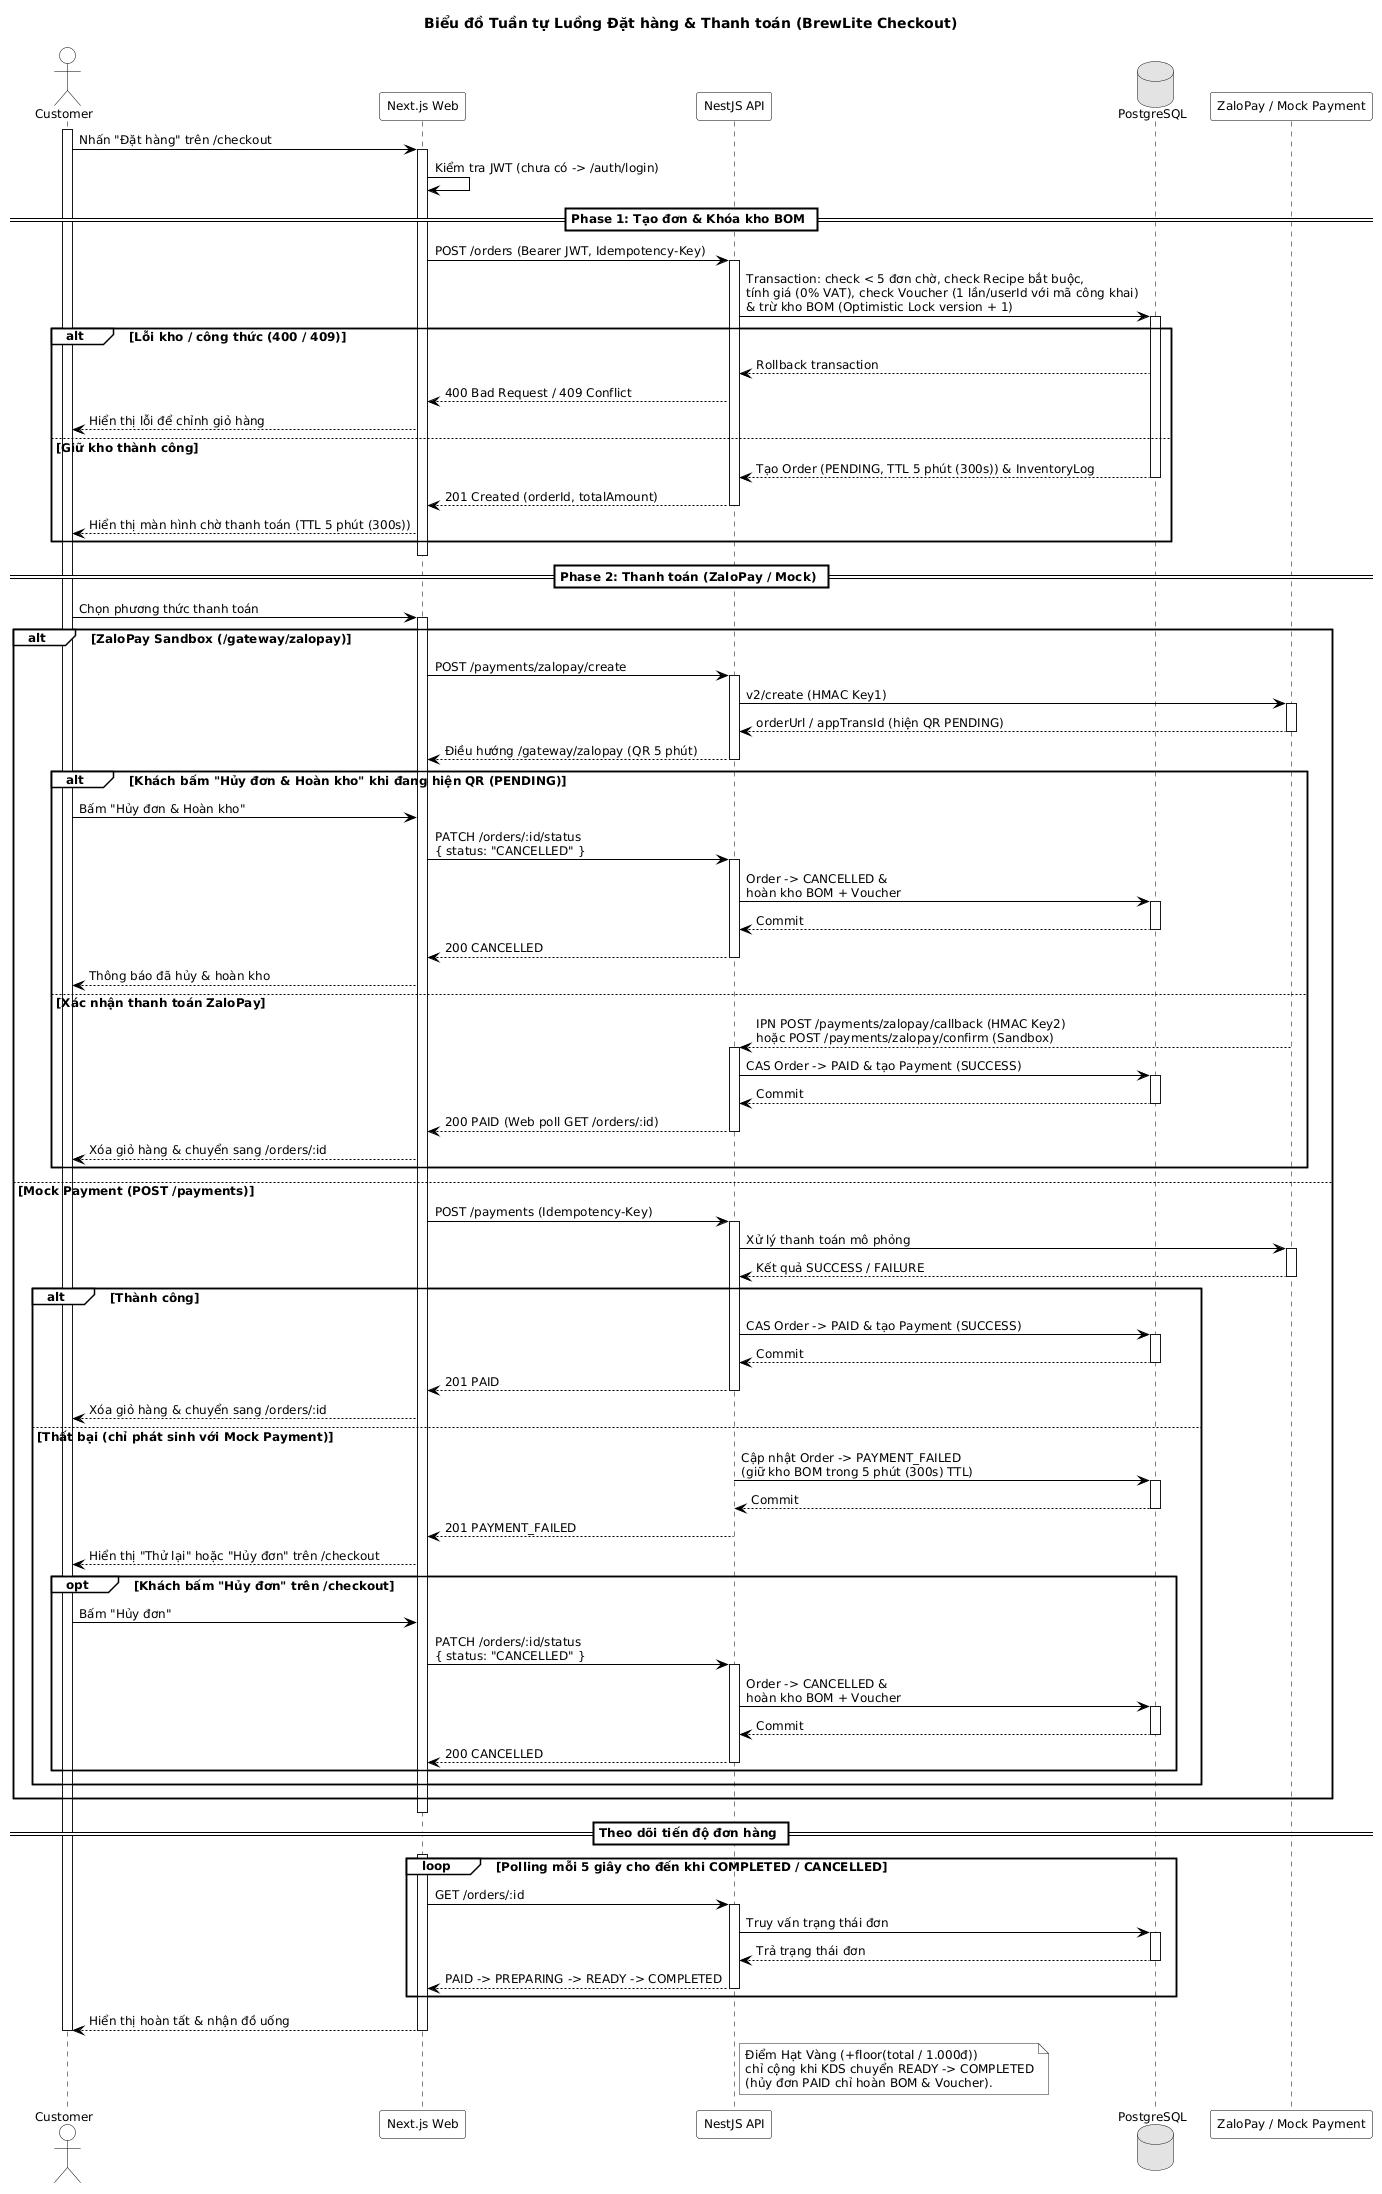

The diagram above was rendered by PlantUML. Its source (embedded in the PNG):
@startuml
skinparam monochrome true
skinparam shadowing false
skinparam backgroundColor #FFFFFF
skinparam defaultFontName "Arial"
skinparam defaultFontSize 12
skinparam ArrowColor #000000
skinparam sequence {
  LifeLineBorderColor #000000
  LifeLineBorderThickness 1.5
  LifeLineBackgroundColor #FFFFFF
  ParticipantBorderColor #000000
  ParticipantBackgroundColor #FFFFFF
  ActorBorderColor #000000
  ActorBackgroundColor #FFFFFF
  DatabaseBorderColor #000000
  DatabaseBackgroundColor #FFFFFF
  GroupBorderColor #000000
  GroupBackgroundColor #FFFFFF
  GroupHeaderFontStyle bold
  DividerBackgroundColor #FFFFFF
  DividerBorderColor #000000
}

title Biểu đồ Tuần tự Luồng Đặt hàng & Thanh toán (BrewLite Checkout)

actor "Customer" as Customer
participant "Next.js Web" as Web
participant "NestJS API" as API
database "PostgreSQL" as DB
participant "ZaloPay / Mock Payment" as Gateway

activate Customer
Customer -> Web : Nhấn "Đặt hàng" trên /checkout
activate Web
Web -> Web : Kiểm tra JWT (chưa có -> /auth/login)

== Phase 1: Tạo đơn & Khóa kho BOM ==

Web -> API : POST /orders (Bearer JWT, Idempotency-Key)
activate API
API -> DB : Transaction: check < 5 đơn chờ, check Recipe bắt buộc,\ntính giá (0% VAT), check Voucher (1 lần/userId với mã công khai)\n& trừ kho BOM (Optimistic Lock version + 1)
activate DB

alt Lỗi kho / công thức (400 / 409)
  DB --> API : Rollback transaction
  API --> Web : 400 Bad Request / 409 Conflict
  Web --> Customer : Hiển thị lỗi để chỉnh giỏ hàng
else Giữ kho thành công
  DB --> API : Tạo Order (PENDING, TTL 5 phút (300s)) & InventoryLog
  deactivate DB
  API --> Web : 201 Created (orderId, totalAmount)
  deactivate API
  Web --> Customer : Hiển thị màn hình chờ thanh toán (TTL 5 phút (300s))
end
deactivate Web

== Phase 2: Thanh toán (ZaloPay / Mock) ==

Customer -> Web : Chọn phương thức thanh toán
activate Web

alt ZaloPay Sandbox (/gateway/zalopay)
  Web -> API : POST /payments/zalopay/create
  activate API
  API -> Gateway : v2/create (HMAC Key1)
  activate Gateway
  Gateway --> API : orderUrl / appTransId (hiện QR PENDING)
  deactivate Gateway
  API --> Web : Điều hướng /gateway/zalopay (QR 5 phút)
  deactivate API

  alt Khách bấm "Hủy đơn & Hoàn kho" khi đang hiện QR (PENDING)
    Customer -> Web : Bấm "Hủy đơn & Hoàn kho"
    Web -> API : PATCH /orders/:id/status\n{ status: "CANCELLED" }
    activate API
    API -> DB : Order -> CANCELLED &\nhoàn kho BOM + Voucher
    activate DB
    DB --> API : Commit
    deactivate DB
    API --> Web : 200 CANCELLED
    deactivate API
    Web --> Customer : Thông báo đã hủy & hoàn kho
  else Xác nhận thanh toán ZaloPay
    Gateway --> API : IPN POST /payments/zalopay/callback (HMAC Key2)\nhoặc POST /payments/zalopay/confirm (Sandbox)
    activate API
    API -> DB : CAS Order -> PAID & tạo Payment (SUCCESS)
    activate DB
    DB --> API : Commit
    deactivate DB
    API --> Web : 200 PAID (Web poll GET /orders/:id)
    deactivate API
    Web --> Customer : Xóa giỏ hàng & chuyển sang /orders/:id
  end
else Mock Payment (POST /payments)
  Web -> API : POST /payments (Idempotency-Key)
  activate API
  API -> Gateway : Xử lý thanh toán mô phỏng
  activate Gateway
  Gateway --> API : Kết quả SUCCESS / FAILURE
  deactivate Gateway

  alt Thành công
    API -> DB : CAS Order -> PAID & tạo Payment (SUCCESS)
    activate DB
    DB --> API : Commit
    deactivate DB
    API --> Web : 201 PAID
    deactivate API
    Web --> Customer : Xóa giỏ hàng & chuyển sang /orders/:id
  else Thất bại (chỉ phát sinh với Mock Payment)
    API -> DB : Cập nhật Order -> PAYMENT_FAILED\n(giữ kho BOM trong 5 phút (300s) TTL)
    activate DB
    DB --> API : Commit
    deactivate DB
    API --> Web : 201 PAYMENT_FAILED
    deactivate API
    Web --> Customer : Hiển thị "Thử lại" hoặc "Hủy đơn" trên /checkout
    opt Khách bấm "Hủy đơn" trên /checkout
      Customer -> Web : Bấm "Hủy đơn"
      Web -> API : PATCH /orders/:id/status\n{ status: "CANCELLED" }
      activate API
      API -> DB : Order -> CANCELLED &\nhoàn kho BOM + Voucher
      activate DB
      DB --> API : Commit
      deactivate DB
      API --> Web : 200 CANCELLED
      deactivate API
    end
  end
end
deactivate Web

== Theo dõi tiến độ đơn hàng ==

activate Web
loop Polling mỗi 5 giây cho đến khi COMPLETED / CANCELLED
  Web -> API : GET /orders/:id
  activate API
  API -> DB : Truy vấn trạng thái đơn
  activate DB
  DB --> API : Trả trạng thái đơn
  deactivate DB
  API --> Web : PAID -> PREPARING -> READY -> COMPLETED
  deactivate API
end
Web --> Customer : Hiển thị hoàn tất & nhận đồ uống
deactivate Web
deactivate Customer
note right of API
  Điểm Hạt Vàng (+floor(total / 1.000đ))
  chỉ cộng khi KDS chuyển READY -> COMPLETED
  (hủy đơn PAID chỉ hoàn BOM & Voucher).
end note
@enduml